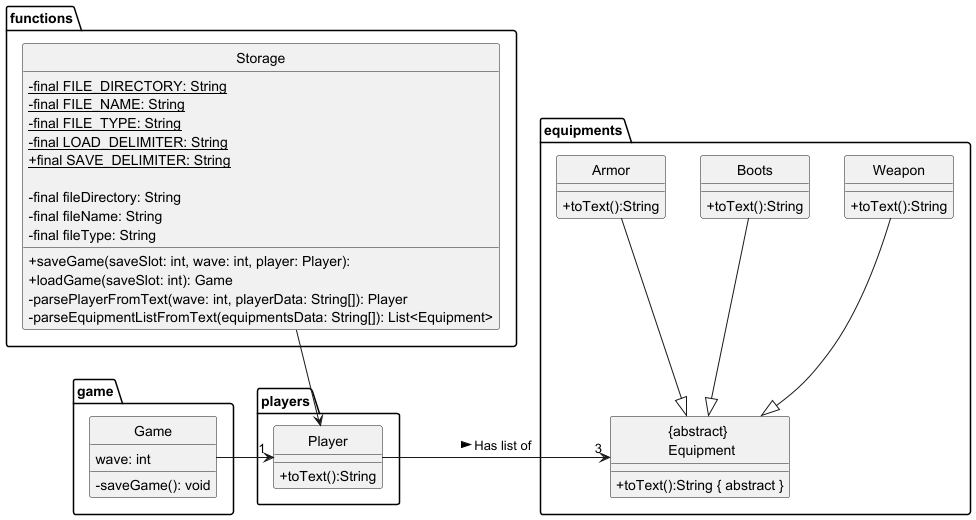

The diagram above was rendered by PlantUML. Its source (embedded in the PNG):
@startuml
hide circle
skinparam classAttributeIconSize 0

package functions {
    class Storage {
        -{static} final FILE_DIRECTORY: String
        -{static} final FILE_NAME: String
        -{static} final FILE_TYPE: String
        -{static} final LOAD_DELIMITER: String
        +{static} final SAVE_DELIMITER: String

        - final fileDirectory: String
        - final fileName: String
        - final fileType: String

        +saveGame(saveSlot: int, wave: int, player: Player):
        +loadGame(saveSlot: int): Game
        -parsePlayerFromText(wave: int, playerData: String[]): Player
        -parseEquipmentListFromText(equipmentsData: String[]): List<Equipment>
    }
}
package players {
    class Player {
        +toText():String
    }
}
package equipments {
    class "{abstract} \n Equipment" {
        +toText():String { abstract }
    }
    class Weapon {
        +toText():String
    }
    class Boots {
        +toText():String
    }
    class Armor {
        +toText():String
    }
}

package game {
    class Game {
        wave: int
        -saveGame(): void
    }
}

Game ->"1" Player
Player ->"3" "{abstract} \n Equipment" : Has list of >

Weapon --|> "{abstract} \n Equipment"
Boots --|> "{abstract} \n Equipment"
Armor --|> "{abstract} \n Equipment"

Storage --> Player

@enduml